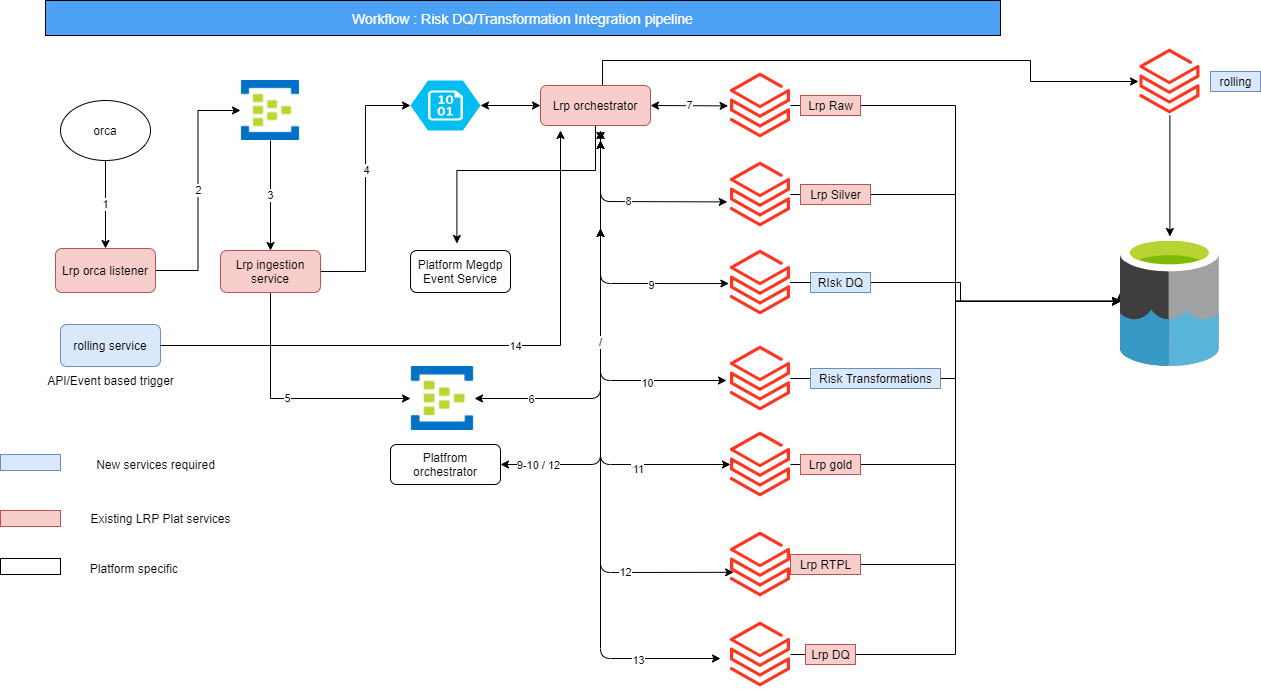

The diagram above was exported from draw.io. Its source (the exported page's mxGraphModel, read from the mxfile embedded in the PNG):
<mxGraphModel dx="1038" dy="547" grid="1" gridSize="10" guides="1" tooltips="1" connect="1" arrows="1" fold="1" page="1" pageScale="1" pageWidth="850" pageHeight="1100" math="0" shadow="0">
  <root>
    <mxCell id="0" />
    <mxCell id="1" parent="0" />
    <mxCell id="7Pjj-v3FLkYyC9tyIgLH-12" value="1" style="edgeStyle=orthogonalEdgeStyle;rounded=0;orthogonalLoop=1;jettySize=auto;html=1;" parent="1" source="7Pjj-v3FLkYyC9tyIgLH-1" target="7Pjj-v3FLkYyC9tyIgLH-2" edge="1">
      <mxGeometry relative="1" as="geometry" />
    </mxCell>
    <mxCell id="7Pjj-v3FLkYyC9tyIgLH-1" value="orca" style="ellipse;whiteSpace=wrap;html=1;" parent="1" vertex="1">
      <mxGeometry x="100" y="100" width="90" height="60" as="geometry" />
    </mxCell>
    <mxCell id="7Pjj-v3FLkYyC9tyIgLH-13" value="2" style="edgeStyle=orthogonalEdgeStyle;rounded=0;orthogonalLoop=1;jettySize=auto;html=1;entryX=0;entryY=0.5;entryDx=0;entryDy=0;" parent="1" source="7Pjj-v3FLkYyC9tyIgLH-2" target="7Pjj-v3FLkYyC9tyIgLH-8" edge="1">
      <mxGeometry relative="1" as="geometry" />
    </mxCell>
    <mxCell id="7Pjj-v3FLkYyC9tyIgLH-2" value="Lrp orca listener" style="rounded=1;whiteSpace=wrap;html=1;fillColor=#f8cecc;strokeColor=#b85450;" parent="1" vertex="1">
      <mxGeometry x="95" y="248" width="100" height="44" as="geometry" />
    </mxCell>
    <mxCell id="7Pjj-v3FLkYyC9tyIgLH-15" style="edgeStyle=orthogonalEdgeStyle;rounded=0;orthogonalLoop=1;jettySize=auto;html=1;entryX=0;entryY=0.5;entryDx=0;entryDy=0;entryPerimeter=0;" parent="1" source="7Pjj-v3FLkYyC9tyIgLH-3" target="7Pjj-v3FLkYyC9tyIgLH-10" edge="1">
      <mxGeometry relative="1" as="geometry" />
    </mxCell>
    <mxCell id="7Pjj-v3FLkYyC9tyIgLH-27" value="4" style="edgeLabel;html=1;align=center;verticalAlign=middle;resizable=0;points=[];" parent="7Pjj-v3FLkYyC9tyIgLH-15" vertex="1" connectable="0">
      <mxGeometry x="0.1516" relative="1" as="geometry">
        <mxPoint as="offset" />
      </mxGeometry>
    </mxCell>
    <mxCell id="7Pjj-v3FLkYyC9tyIgLH-16" value="5" style="edgeStyle=orthogonalEdgeStyle;rounded=0;orthogonalLoop=1;jettySize=auto;html=1;" parent="1" source="7Pjj-v3FLkYyC9tyIgLH-3" target="7Pjj-v3FLkYyC9tyIgLH-9" edge="1">
      <mxGeometry relative="1" as="geometry">
        <Array as="points">
          <mxPoint x="310" y="398" />
        </Array>
      </mxGeometry>
    </mxCell>
    <mxCell id="7Pjj-v3FLkYyC9tyIgLH-3" value="Lrp ingestion service" style="rounded=1;whiteSpace=wrap;html=1;fillColor=#f8cecc;strokeColor=#b85450;" parent="1" vertex="1">
      <mxGeometry x="260" y="250" width="100" height="42" as="geometry" />
    </mxCell>
    <mxCell id="huojaS6iy8KX2yir7hj3-4" style="edgeStyle=orthogonalEdgeStyle;rounded=0;orthogonalLoop=1;jettySize=auto;html=1;exitX=0.564;exitY=0.05;exitDx=0;exitDy=0;exitPerimeter=0;" parent="1" source="7Pjj-v3FLkYyC9tyIgLH-4" edge="1">
      <mxGeometry relative="1" as="geometry">
        <mxPoint x="640" y="60" as="sourcePoint" />
        <mxPoint x="1178" y="81" as="targetPoint" />
        <Array as="points">
          <mxPoint x="642" y="60" />
          <mxPoint x="1070" y="60" />
          <mxPoint x="1070" y="81" />
          <mxPoint x="1178" y="81" />
        </Array>
      </mxGeometry>
    </mxCell>
    <mxCell id="bVtEVy5KsUDM2il-QTZ_-2" style="edgeStyle=orthogonalEdgeStyle;rounded=0;orthogonalLoop=1;jettySize=auto;html=1;entryX=0.464;entryY=-0.167;entryDx=0;entryDy=0;entryPerimeter=0;" edge="1" parent="1" source="7Pjj-v3FLkYyC9tyIgLH-4" target="bVtEVy5KsUDM2il-QTZ_-1">
      <mxGeometry relative="1" as="geometry">
        <Array as="points">
          <mxPoint x="635" y="170" />
          <mxPoint x="496" y="170" />
        </Array>
      </mxGeometry>
    </mxCell>
    <mxCell id="7Pjj-v3FLkYyC9tyIgLH-4" value="Lrp orchestrator" style="rounded=1;whiteSpace=wrap;html=1;fillColor=#f8cecc;strokeColor=#b85450;" parent="1" vertex="1">
      <mxGeometry x="580" y="85" width="110" height="40" as="geometry" />
    </mxCell>
    <mxCell id="7Pjj-v3FLkYyC9tyIgLH-14" value="3" style="edgeStyle=orthogonalEdgeStyle;rounded=0;orthogonalLoop=1;jettySize=auto;html=1;" parent="1" source="7Pjj-v3FLkYyC9tyIgLH-8" target="7Pjj-v3FLkYyC9tyIgLH-3" edge="1">
      <mxGeometry relative="1" as="geometry" />
    </mxCell>
    <mxCell id="7Pjj-v3FLkYyC9tyIgLH-8" value="" style="shape=image;verticalLabelPosition=bottom;labelBackgroundColor=#ffffff;verticalAlign=top;aspect=fixed;imageAspect=0;image=data:image/jpeg,(base64 omitted: 14376 chars);" parent="1" vertex="1">
      <mxGeometry x="280" y="80" width="60" height="60" as="geometry" />
    </mxCell>
    <mxCell id="7Pjj-v3FLkYyC9tyIgLH-9" value="" style="shape=image;verticalLabelPosition=bottom;labelBackgroundColor=#ffffff;verticalAlign=top;aspect=fixed;imageAspect=0;image=data:image/jpeg,(base64 omitted: 14376 chars);" parent="1" vertex="1">
      <mxGeometry x="450" y="366" width="64" height="64" as="geometry" />
    </mxCell>
    <mxCell id="7Pjj-v3FLkYyC9tyIgLH-10" value="" style="verticalLabelPosition=bottom;html=1;verticalAlign=top;align=center;strokeColor=none;fillColor=#00BEF2;shape=mxgraph.azure.storage_blob;" parent="1" vertex="1">
      <mxGeometry x="450" y="80" width="70" height="50" as="geometry" />
    </mxCell>
    <mxCell id="Q0kcZFEA-f1TPdslaAUv-34" style="edgeStyle=orthogonalEdgeStyle;rounded=0;orthogonalLoop=1;jettySize=auto;html=1;" parent="1" source="7Pjj-v3FLkYyC9tyIgLH-11" edge="1">
      <mxGeometry relative="1" as="geometry">
        <Array as="points">
          <mxPoint x="995" y="105" />
          <mxPoint x="995" y="301" />
          <mxPoint x="1160" y="301" />
        </Array>
        <mxPoint x="1160" y="301" as="targetPoint" />
      </mxGeometry>
    </mxCell>
    <mxCell id="7Pjj-v3FLkYyC9tyIgLH-11" value="" style="aspect=fixed;html=1;points=[];align=center;image;fontSize=12;image=img/lib/azure2/analytics/Azure_Databricks.svg;" parent="1" vertex="1">
      <mxGeometry x="770" y="71" width="60" height="68" as="geometry" />
    </mxCell>
    <mxCell id="Q0kcZFEA-f1TPdslaAUv-33" style="edgeStyle=orthogonalEdgeStyle;rounded=0;orthogonalLoop=1;jettySize=auto;html=1;" parent="1" source="7Pjj-v3FLkYyC9tyIgLH-17" edge="1">
      <mxGeometry relative="1" as="geometry">
        <mxPoint x="1160" y="301" as="targetPoint" />
        <Array as="points">
          <mxPoint x="995" y="194" />
          <mxPoint x="995" y="301" />
          <mxPoint x="1160" y="301" />
        </Array>
      </mxGeometry>
    </mxCell>
    <mxCell id="7Pjj-v3FLkYyC9tyIgLH-17" value="" style="aspect=fixed;html=1;points=[];align=center;image;fontSize=12;image=img/lib/azure2/analytics/Azure_Databricks.svg;" parent="1" vertex="1">
      <mxGeometry x="770" y="160" width="60" height="68" as="geometry" />
    </mxCell>
    <mxCell id="Q0kcZFEA-f1TPdslaAUv-26" style="edgeStyle=orthogonalEdgeStyle;rounded=0;orthogonalLoop=1;jettySize=auto;html=1;startArrow=none;" parent="1" source="7Pjj-v3FLkYyC9tyIgLH-32" target="Q0kcZFEA-f1TPdslaAUv-22" edge="1">
      <mxGeometry relative="1" as="geometry">
        <Array as="points">
          <mxPoint x="1000" y="282" />
          <mxPoint x="1000" y="301" />
        </Array>
      </mxGeometry>
    </mxCell>
    <mxCell id="7Pjj-v3FLkYyC9tyIgLH-18" value="" style="aspect=fixed;html=1;points=[];align=center;image;fontSize=12;image=img/lib/azure2/analytics/Azure_Databricks.svg;" parent="1" vertex="1">
      <mxGeometry x="770" y="248" width="60" height="68" as="geometry" />
    </mxCell>
    <mxCell id="Q0kcZFEA-f1TPdslaAUv-29" style="edgeStyle=orthogonalEdgeStyle;rounded=0;orthogonalLoop=1;jettySize=auto;html=1;entryX=0.004;entryY=0.497;entryDx=0;entryDy=0;entryPerimeter=0;" parent="1" source="7Pjj-v3FLkYyC9tyIgLH-19" target="Q0kcZFEA-f1TPdslaAUv-22" edge="1">
      <mxGeometry relative="1" as="geometry" />
    </mxCell>
    <mxCell id="7Pjj-v3FLkYyC9tyIgLH-19" value="" style="aspect=fixed;html=1;points=[];align=center;image;fontSize=12;image=img/lib/azure2/analytics/Azure_Databricks.svg;" parent="1" vertex="1">
      <mxGeometry x="770" y="430" width="60" height="68" as="geometry" />
    </mxCell>
    <mxCell id="7Pjj-v3FLkYyC9tyIgLH-20" value="" style="endArrow=classic;startArrow=classic;html=1;entryX=0;entryY=0.5;entryDx=0;entryDy=0;exitX=1;exitY=0.5;exitDx=0;exitDy=0;exitPerimeter=0;" parent="1" source="7Pjj-v3FLkYyC9tyIgLH-10" target="7Pjj-v3FLkYyC9tyIgLH-4" edge="1">
      <mxGeometry width="50" height="50" relative="1" as="geometry">
        <mxPoint x="540" y="180" as="sourcePoint" />
        <mxPoint x="590" y="130" as="targetPoint" />
      </mxGeometry>
    </mxCell>
    <mxCell id="7Pjj-v3FLkYyC9tyIgLH-21" value="7" style="endArrow=classic;startArrow=classic;html=1;entryX=-0.04;entryY=0.506;entryDx=0;entryDy=0;entryPerimeter=0;exitX=1;exitY=0.5;exitDx=0;exitDy=0;" parent="1" source="7Pjj-v3FLkYyC9tyIgLH-4" target="7Pjj-v3FLkYyC9tyIgLH-11" edge="1">
      <mxGeometry width="50" height="50" relative="1" as="geometry">
        <mxPoint x="610" y="220" as="sourcePoint" />
        <mxPoint x="660" y="170" as="targetPoint" />
      </mxGeometry>
    </mxCell>
    <mxCell id="7Pjj-v3FLkYyC9tyIgLH-22" value="8" style="endArrow=classic;startArrow=classic;html=1;entryX=-0.053;entryY=0.609;entryDx=0;entryDy=0;entryPerimeter=0;" parent="1" target="7Pjj-v3FLkYyC9tyIgLH-17" edge="1">
      <mxGeometry width="50" height="50" relative="1" as="geometry">
        <mxPoint x="640" y="130" as="sourcePoint" />
        <mxPoint x="777.5999999999999" y="115.40800000000002" as="targetPoint" />
        <Array as="points">
          <mxPoint x="640" y="201" />
        </Array>
      </mxGeometry>
    </mxCell>
    <mxCell id="7Pjj-v3FLkYyC9tyIgLH-23" value="" style="endArrow=classic;startArrow=classic;html=1;" parent="1" edge="1">
      <mxGeometry width="50" height="50" relative="1" as="geometry">
        <mxPoint x="640" y="228" as="sourcePoint" />
        <mxPoint x="766" y="380" as="targetPoint" />
        <Array as="points">
          <mxPoint x="640" y="380" />
        </Array>
      </mxGeometry>
    </mxCell>
    <mxCell id="7Pjj-v3FLkYyC9tyIgLH-41" value="9" style="edgeLabel;html=1;align=center;verticalAlign=middle;resizable=0;points=[];" parent="7Pjj-v3FLkYyC9tyIgLH-23" vertex="1" connectable="0">
      <mxGeometry x="0.4317" y="-1" relative="1" as="geometry">
        <mxPoint as="offset" />
      </mxGeometry>
    </mxCell>
    <mxCell id="Q0kcZFEA-f1TPdslaAUv-6" value="10" style="edgeLabel;html=1;align=center;verticalAlign=middle;resizable=0;points=[];" parent="7Pjj-v3FLkYyC9tyIgLH-23" vertex="1" connectable="0">
      <mxGeometry x="0.4245" y="-2" relative="1" as="geometry">
        <mxPoint as="offset" />
      </mxGeometry>
    </mxCell>
    <mxCell id="7Pjj-v3FLkYyC9tyIgLH-24" value="" style="endArrow=classic;startArrow=classic;html=1;" parent="1" edge="1">
      <mxGeometry width="50" height="50" relative="1" as="geometry">
        <mxPoint x="640" y="140" as="sourcePoint" />
        <mxPoint x="770" y="464" as="targetPoint" />
        <Array as="points">
          <mxPoint x="640" y="464" />
        </Array>
      </mxGeometry>
    </mxCell>
    <mxCell id="7Pjj-v3FLkYyC9tyIgLH-42" value="10" style="edgeLabel;html=1;align=center;verticalAlign=middle;resizable=0;points=[];" parent="7Pjj-v3FLkYyC9tyIgLH-24" vertex="1" connectable="0">
      <mxGeometry x="0.5849" y="-4" relative="1" as="geometry">
        <mxPoint as="offset" />
      </mxGeometry>
    </mxCell>
    <mxCell id="Q0kcZFEA-f1TPdslaAUv-7" value="11" style="edgeLabel;html=1;align=center;verticalAlign=middle;resizable=0;points=[];" parent="7Pjj-v3FLkYyC9tyIgLH-24" vertex="1" connectable="0">
      <mxGeometry x="0.5903" y="-4" relative="1" as="geometry">
        <mxPoint as="offset" />
      </mxGeometry>
    </mxCell>
    <mxCell id="Q0kcZFEA-f1TPdslaAUv-30" style="edgeStyle=orthogonalEdgeStyle;rounded=0;orthogonalLoop=1;jettySize=auto;html=1;entryX=0.004;entryY=0.497;entryDx=0;entryDy=0;entryPerimeter=0;" parent="1" source="7Pjj-v3FLkYyC9tyIgLH-25" target="Q0kcZFEA-f1TPdslaAUv-22" edge="1">
      <mxGeometry relative="1" as="geometry" />
    </mxCell>
    <mxCell id="7Pjj-v3FLkYyC9tyIgLH-25" value="" style="aspect=fixed;html=1;points=[];align=center;image;fontSize=12;image=img/lib/azure2/analytics/Azure_Databricks.svg;" parent="1" vertex="1">
      <mxGeometry x="770" y="530" width="60" height="68" as="geometry" />
    </mxCell>
    <mxCell id="7Pjj-v3FLkYyC9tyIgLH-26" value="" style="endArrow=classic;startArrow=classic;html=1;entryX=0.053;entryY=0.615;entryDx=0;entryDy=0;entryPerimeter=0;" parent="1" target="7Pjj-v3FLkYyC9tyIgLH-25" edge="1">
      <mxGeometry width="50" height="50" relative="1" as="geometry">
        <mxPoint x="640" y="130" as="sourcePoint" />
        <mxPoint x="777" y="384" as="targetPoint" />
        <Array as="points">
          <mxPoint x="640" y="472" />
          <mxPoint x="640" y="572" />
        </Array>
      </mxGeometry>
    </mxCell>
    <mxCell id="7Pjj-v3FLkYyC9tyIgLH-43" value="11" style="edgeLabel;html=1;align=center;verticalAlign=middle;resizable=0;points=[];" parent="7Pjj-v3FLkYyC9tyIgLH-26" vertex="1" connectable="0">
      <mxGeometry x="0.6204" y="-1" relative="1" as="geometry">
        <mxPoint as="offset" />
      </mxGeometry>
    </mxCell>
    <mxCell id="Q0kcZFEA-f1TPdslaAUv-8" value="12" style="edgeLabel;html=1;align=center;verticalAlign=middle;resizable=0;points=[];" parent="7Pjj-v3FLkYyC9tyIgLH-26" vertex="1" connectable="0">
      <mxGeometry x="0.6238" relative="1" as="geometry">
        <mxPoint as="offset" />
      </mxGeometry>
    </mxCell>
    <mxCell id="7Pjj-v3FLkYyC9tyIgLH-28" value="" style="endArrow=classic;startArrow=classic;html=1;entryX=1;entryY=0.5;entryDx=0;entryDy=0;" parent="1" target="7Pjj-v3FLkYyC9tyIgLH-9" edge="1">
      <mxGeometry width="50" height="50" relative="1" as="geometry">
        <mxPoint x="640" y="140" as="sourcePoint" />
        <mxPoint x="420" y="400" as="targetPoint" />
        <Array as="points">
          <mxPoint x="640" y="130" />
          <mxPoint x="640" y="312" />
          <mxPoint x="640" y="398" />
        </Array>
      </mxGeometry>
    </mxCell>
    <mxCell id="7Pjj-v3FLkYyC9tyIgLH-29" value="6" style="edgeLabel;html=1;align=center;verticalAlign=middle;resizable=0;points=[];" parent="7Pjj-v3FLkYyC9tyIgLH-28" vertex="1" connectable="0">
      <mxGeometry x="0.7245" relative="1" as="geometry">
        <mxPoint as="offset" />
      </mxGeometry>
    </mxCell>
    <mxCell id="7Pjj-v3FLkYyC9tyIgLH-30" value="Lrp Raw" style="text;html=1;align=center;verticalAlign=middle;resizable=0;points=[];autosize=1;strokeColor=#b85450;fillColor=#f8cecc;" parent="1" vertex="1">
      <mxGeometry x="840" y="95" width="60" height="20" as="geometry" />
    </mxCell>
    <mxCell id="7Pjj-v3FLkYyC9tyIgLH-31" value="Lrp Silver" style="text;html=1;align=center;verticalAlign=middle;resizable=0;points=[];autosize=1;strokeColor=#b85450;fillColor=#f8cecc;" parent="1" vertex="1">
      <mxGeometry x="840" y="184" width="70" height="20" as="geometry" />
    </mxCell>
    <mxCell id="7Pjj-v3FLkYyC9tyIgLH-33" value="Lrp gold" style="text;html=1;align=center;verticalAlign=middle;resizable=0;points=[];autosize=1;strokeColor=#b85450;fillColor=#f8cecc;" parent="1" vertex="1">
      <mxGeometry x="840" y="454" width="60" height="20" as="geometry" />
    </mxCell>
    <mxCell id="7Pjj-v3FLkYyC9tyIgLH-34" value="Lrp RTPL" style="text;html=1;align=center;verticalAlign=middle;resizable=0;points=[];autosize=1;strokeColor=#b85450;fillColor=#f8cecc;" parent="1" vertex="1">
      <mxGeometry x="830" y="554" width="70" height="20" as="geometry" />
    </mxCell>
    <mxCell id="Q0kcZFEA-f1TPdslaAUv-32" style="edgeStyle=orthogonalEdgeStyle;rounded=0;orthogonalLoop=1;jettySize=auto;html=1;entryX=-0.004;entryY=0.435;entryDx=0;entryDy=0;entryPerimeter=0;" parent="1" source="7Pjj-v3FLkYyC9tyIgLH-35" target="Q0kcZFEA-f1TPdslaAUv-22" edge="1">
      <mxGeometry relative="1" as="geometry">
        <Array as="points">
          <mxPoint x="995" y="654" />
          <mxPoint x="995" y="301" />
          <mxPoint x="1160" y="301" />
        </Array>
      </mxGeometry>
    </mxCell>
    <mxCell id="7Pjj-v3FLkYyC9tyIgLH-35" value="" style="aspect=fixed;html=1;points=[];align=center;image;fontSize=12;image=img/lib/azure2/analytics/Azure_Databricks.svg;" parent="1" vertex="1">
      <mxGeometry x="770" y="620" width="60" height="68" as="geometry" />
    </mxCell>
    <mxCell id="7Pjj-v3FLkYyC9tyIgLH-36" value="Lrp DQ" style="text;html=1;align=center;verticalAlign=middle;resizable=0;points=[];autosize=1;strokeColor=#b85450;fillColor=#f8cecc;" parent="1" vertex="1">
      <mxGeometry x="845" y="644" width="50" height="20" as="geometry" />
    </mxCell>
    <mxCell id="7Pjj-v3FLkYyC9tyIgLH-37" value="" style="endArrow=classic;startArrow=classic;html=1;" parent="1" edge="1">
      <mxGeometry width="50" height="50" relative="1" as="geometry">
        <mxPoint x="640" y="228" as="sourcePoint" />
        <mxPoint x="760" y="658" as="targetPoint" />
        <Array as="points">
          <mxPoint x="640" y="658" />
        </Array>
      </mxGeometry>
    </mxCell>
    <mxCell id="Q0kcZFEA-f1TPdslaAUv-11" value="13" style="edgeLabel;html=1;align=center;verticalAlign=middle;resizable=0;points=[];" parent="7Pjj-v3FLkYyC9tyIgLH-37" vertex="1" connectable="0">
      <mxGeometry x="0.6982" y="-1" relative="1" as="geometry">
        <mxPoint as="offset" />
      </mxGeometry>
    </mxCell>
    <mxCell id="7Pjj-v3FLkYyC9tyIgLH-38" value="Platfrom orchestrator" style="rounded=1;whiteSpace=wrap;html=1;" parent="1" vertex="1">
      <mxGeometry x="430" y="444" width="110" height="40" as="geometry" />
    </mxCell>
    <mxCell id="7Pjj-v3FLkYyC9tyIgLH-39" value="/" style="endArrow=classic;startArrow=classic;html=1;exitX=1;exitY=0.5;exitDx=0;exitDy=0;" parent="1" source="7Pjj-v3FLkYyC9tyIgLH-38" edge="1">
      <mxGeometry width="50" height="50" relative="1" as="geometry">
        <mxPoint x="620" y="388" as="sourcePoint" />
        <mxPoint x="640" y="140" as="targetPoint" />
        <Array as="points">
          <mxPoint x="640" y="464" />
          <mxPoint x="640" y="130" />
        </Array>
      </mxGeometry>
    </mxCell>
    <mxCell id="7Pjj-v3FLkYyC9tyIgLH-40" value="9" style="edgeLabel;html=1;align=center;verticalAlign=middle;resizable=0;points=[];" parent="7Pjj-v3FLkYyC9tyIgLH-39" vertex="1" connectable="0">
      <mxGeometry x="-0.8333" y="-1" relative="1" as="geometry">
        <mxPoint as="offset" />
      </mxGeometry>
    </mxCell>
    <mxCell id="7Pjj-v3FLkYyC9tyIgLH-45" value="9-10 / 12" style="edgeLabel;html=1;align=center;verticalAlign=middle;resizable=0;points=[];" parent="7Pjj-v3FLkYyC9tyIgLH-39" vertex="1" connectable="0">
      <mxGeometry x="-0.8333" relative="1" as="geometry">
        <mxPoint as="offset" />
      </mxGeometry>
    </mxCell>
    <mxCell id="OMJnDb7TfzcMhjV8AmNS-2" value="&lt;font color=&quot;#ffffff&quot; style=&quot;font-size: 14px&quot;&gt;Workflow : Risk DQ/Transformation Integration pipeline&lt;/font&gt;" style="rounded=0;whiteSpace=wrap;html=1;align=center;fillColor=#4da1f5;" parent="1" vertex="1">
      <mxGeometry x="85" width="955" height="35" as="geometry" />
    </mxCell>
    <mxCell id="Q0kcZFEA-f1TPdslaAUv-27" style="edgeStyle=orthogonalEdgeStyle;rounded=0;orthogonalLoop=1;jettySize=auto;html=1;" parent="1" source="Q0kcZFEA-f1TPdslaAUv-1" target="Q0kcZFEA-f1TPdslaAUv-22" edge="1">
      <mxGeometry relative="1" as="geometry" />
    </mxCell>
    <mxCell id="Q0kcZFEA-f1TPdslaAUv-1" value="" style="aspect=fixed;html=1;points=[];align=center;image;fontSize=12;image=img/lib/azure2/analytics/Azure_Databricks.svg;" parent="1" vertex="1">
      <mxGeometry x="770" y="344" width="60" height="68" as="geometry" />
    </mxCell>
    <mxCell id="Q0kcZFEA-f1TPdslaAUv-2" value="Risk Transformations" style="text;html=1;align=center;verticalAlign=middle;resizable=0;points=[];autosize=1;strokeColor=#6c8ebf;fillColor=#dae8fc;" parent="1" vertex="1">
      <mxGeometry x="850" y="368" width="130" height="20" as="geometry" />
    </mxCell>
    <mxCell id="Q0kcZFEA-f1TPdslaAUv-3" value="" style="endArrow=classic;startArrow=classic;html=1;entryX=-0.027;entryY=0.515;entryDx=0;entryDy=0;entryPerimeter=0;" parent="1" target="7Pjj-v3FLkYyC9tyIgLH-18" edge="1">
      <mxGeometry width="50" height="50" relative="1" as="geometry">
        <mxPoint x="640" y="140" as="sourcePoint" />
        <mxPoint x="776" y="390" as="targetPoint" />
        <Array as="points">
          <mxPoint x="640" y="283" />
        </Array>
      </mxGeometry>
    </mxCell>
    <mxCell id="Q0kcZFEA-f1TPdslaAUv-4" value="9" style="edgeLabel;html=1;align=center;verticalAlign=middle;resizable=0;points=[];" parent="Q0kcZFEA-f1TPdslaAUv-3" vertex="1" connectable="0">
      <mxGeometry x="0.4317" y="-1" relative="1" as="geometry">
        <mxPoint as="offset" />
      </mxGeometry>
    </mxCell>
    <mxCell id="Q0kcZFEA-f1TPdslaAUv-12" value="rolling service" style="rounded=1;whiteSpace=wrap;html=1;fillColor=#dae8fc;strokeColor=#6c8ebf;" parent="1" vertex="1">
      <mxGeometry x="100" y="324" width="100" height="42" as="geometry" />
    </mxCell>
    <mxCell id="Q0kcZFEA-f1TPdslaAUv-13" style="edgeStyle=orthogonalEdgeStyle;rounded=0;orthogonalLoop=1;jettySize=auto;html=1;exitX=1;exitY=0.5;exitDx=0;exitDy=0;" parent="1" source="Q0kcZFEA-f1TPdslaAUv-12" edge="1">
      <mxGeometry relative="1" as="geometry">
        <mxPoint x="370" y="281" as="sourcePoint" />
        <mxPoint x="600" y="130" as="targetPoint" />
      </mxGeometry>
    </mxCell>
    <mxCell id="Q0kcZFEA-f1TPdslaAUv-14" value="14" style="edgeLabel;html=1;align=center;verticalAlign=middle;resizable=0;points=[];" parent="Q0kcZFEA-f1TPdslaAUv-13" vertex="1" connectable="0">
      <mxGeometry x="0.1516" relative="1" as="geometry">
        <mxPoint as="offset" />
      </mxGeometry>
    </mxCell>
    <mxCell id="Q0kcZFEA-f1TPdslaAUv-16" value="" style="rounded=0;whiteSpace=wrap;html=1;fillColor=#dae8fc;strokeColor=#6c8ebf;" parent="1" vertex="1">
      <mxGeometry x="40" y="454" width="60" height="16" as="geometry" />
    </mxCell>
    <mxCell id="Q0kcZFEA-f1TPdslaAUv-17" value="" style="rounded=0;whiteSpace=wrap;html=1;fillColor=#f8cecc;strokeColor=#b85450;" parent="1" vertex="1">
      <mxGeometry x="40" y="510" width="60" height="16" as="geometry" />
    </mxCell>
    <mxCell id="Q0kcZFEA-f1TPdslaAUv-19" value="New services required" style="text;html=1;align=center;verticalAlign=middle;resizable=0;points=[];autosize=1;strokeColor=none;fillColor=none;" parent="1" vertex="1">
      <mxGeometry x="130" y="454" width="130" height="20" as="geometry" />
    </mxCell>
    <mxCell id="Q0kcZFEA-f1TPdslaAUv-20" value="Existing LRP Plat services" style="text;html=1;align=center;verticalAlign=middle;resizable=0;points=[];autosize=1;strokeColor=none;fillColor=none;" parent="1" vertex="1">
      <mxGeometry x="120" y="508" width="160" height="20" as="geometry" />
    </mxCell>
    <mxCell id="Q0kcZFEA-f1TPdslaAUv-22" value="" style="sketch=0;aspect=fixed;html=1;points=[];align=center;image;fontSize=12;image=img/lib/mscae/Data_Lake.svg;" parent="1" vertex="1">
      <mxGeometry x="1160" y="236" width="98.8" height="130" as="geometry" />
    </mxCell>
    <mxCell id="huojaS6iy8KX2yir7hj3-6" value="" style="edgeStyle=orthogonalEdgeStyle;rounded=0;orthogonalLoop=1;jettySize=auto;html=1;" parent="1" source="huojaS6iy8KX2yir7hj3-1" target="Q0kcZFEA-f1TPdslaAUv-22" edge="1">
      <mxGeometry relative="1" as="geometry" />
    </mxCell>
    <mxCell id="huojaS6iy8KX2yir7hj3-1" value="" style="aspect=fixed;html=1;points=[];align=center;image;fontSize=12;image=img/lib/azure2/analytics/Azure_Databricks.svg;" parent="1" vertex="1">
      <mxGeometry x="1179.4" y="47" width="60" height="68" as="geometry" />
    </mxCell>
    <mxCell id="huojaS6iy8KX2yir7hj3-2" value="rolling" style="text;html=1;align=center;verticalAlign=middle;resizable=0;points=[];autosize=1;strokeColor=#6c8ebf;fillColor=#dae8fc;" parent="1" vertex="1">
      <mxGeometry x="1250" y="71" width="50" height="20" as="geometry" />
    </mxCell>
    <mxCell id="huojaS6iy8KX2yir7hj3-7" value="API/Event based trigger" style="text;html=1;align=center;verticalAlign=middle;resizable=0;points=[];autosize=1;strokeColor=none;fillColor=none;" parent="1" vertex="1">
      <mxGeometry x="80" y="370" width="140" height="20" as="geometry" />
    </mxCell>
    <mxCell id="7Pjj-v3FLkYyC9tyIgLH-32" value="RIsk DQ" style="text;html=1;align=center;verticalAlign=middle;resizable=0;points=[];autosize=1;strokeColor=#6c8ebf;fillColor=#dae8fc;" parent="1" vertex="1">
      <mxGeometry x="850" y="272" width="60" height="20" as="geometry" />
    </mxCell>
    <mxCell id="huojaS6iy8KX2yir7hj3-9" value="" style="edgeStyle=orthogonalEdgeStyle;rounded=0;orthogonalLoop=1;jettySize=auto;html=1;endArrow=none;" parent="1" source="7Pjj-v3FLkYyC9tyIgLH-18" target="7Pjj-v3FLkYyC9tyIgLH-32" edge="1">
      <mxGeometry relative="1" as="geometry">
        <mxPoint x="830" y="282" as="sourcePoint" />
        <mxPoint x="1160" y="301" as="targetPoint" />
      </mxGeometry>
    </mxCell>
    <mxCell id="bVtEVy5KsUDM2il-QTZ_-1" value="Platform Megdp Event Service" style="rounded=1;whiteSpace=wrap;html=1;" vertex="1" parent="1">
      <mxGeometry x="450" y="250" width="100" height="42" as="geometry" />
    </mxCell>
    <mxCell id="bVtEVy5KsUDM2il-QTZ_-4" value="" style="rounded=0;whiteSpace=wrap;html=1;" vertex="1" parent="1">
      <mxGeometry x="40" y="558" width="60" height="16" as="geometry" />
    </mxCell>
    <mxCell id="bVtEVy5KsUDM2il-QTZ_-5" value="Platform specific&amp;nbsp;" style="text;html=1;align=center;verticalAlign=middle;resizable=0;points=[];autosize=1;strokeColor=none;fillColor=none;" vertex="1" parent="1">
      <mxGeometry x="120" y="558" width="110" height="20" as="geometry" />
    </mxCell>
  </root>
</mxGraphModel>